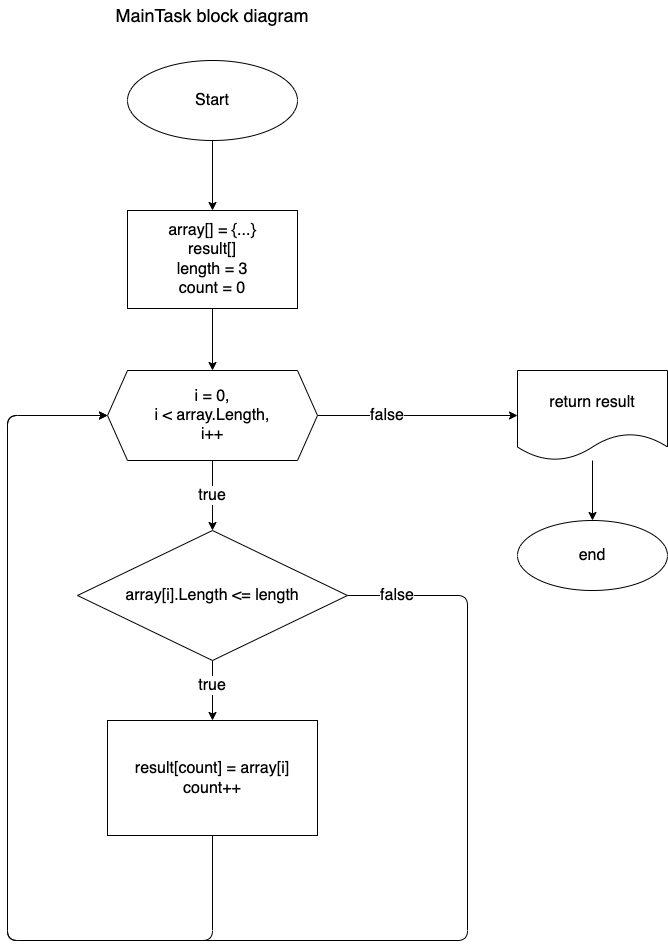

The diagram above was exported from draw.io. Its source (the exported page's mxGraphModel, read from the mxfile embedded in the PNG):
<mxGraphModel dx="1213" dy="780" grid="1" gridSize="10" guides="1" tooltips="1" connect="1" arrows="1" fold="1" page="1" pageScale="1" pageWidth="827" pageHeight="1169" math="0" shadow="0">
  <root>
    <mxCell id="0" />
    <mxCell id="1" parent="0" />
    <mxCell id="2" value="" style="edgeStyle=none;html=1;entryX=0.5;entryY=0;entryDx=0;entryDy=0;" parent="1" source="3" target="5" edge="1">
      <mxGeometry relative="1" as="geometry">
        <mxPoint x="295" y="210" as="targetPoint" />
      </mxGeometry>
    </mxCell>
    <mxCell id="3" value="&lt;font style=&quot;font-size: 16px;&quot;&gt;Start&lt;/font&gt;" style="ellipse;whiteSpace=wrap;html=1;fontSize=16;" parent="1" vertex="1">
      <mxGeometry x="210" y="80" width="170" height="80" as="geometry" />
    </mxCell>
    <mxCell id="4" value="" style="edgeStyle=none;html=1;fontSize=18;" parent="1" source="5" target="7" edge="1">
      <mxGeometry relative="1" as="geometry" />
    </mxCell>
    <mxCell id="5" value="&lt;font style=&quot;font-size: 16px;&quot;&gt;array[] = {...}&lt;br style=&quot;font-size: 16px;&quot;&gt;result[]&lt;br style=&quot;font-size: 16px;&quot;&gt;length = 3&lt;br style=&quot;font-size: 16px;&quot;&gt;count = 0&lt;br style=&quot;font-size: 16px;&quot;&gt;&lt;/font&gt;" style="whiteSpace=wrap;html=1;fontSize=16;" parent="1" vertex="1">
      <mxGeometry x="210" y="230" width="170" height="98" as="geometry" />
    </mxCell>
    <mxCell id="6" value="" style="edgeStyle=none;html=1;fontSize=18;" parent="1" source="7" target="10" edge="1">
      <mxGeometry relative="1" as="geometry" />
    </mxCell>
    <mxCell id="21" style="edgeStyle=none;html=1;" parent="1" source="7" target="19" edge="1">
      <mxGeometry relative="1" as="geometry" />
    </mxCell>
    <mxCell id="7" value="&lt;font style=&quot;font-size: 16px;&quot;&gt;i = 0,&lt;br style=&quot;font-size: 16px;&quot;&gt;i &amp;lt; array.Length,&lt;br style=&quot;font-size: 16px;&quot;&gt;&lt;/font&gt;&lt;font style=&quot;font-size: 16px;&quot;&gt;i++&lt;/font&gt;" style="shape=hexagon;perimeter=hexagonPerimeter2;whiteSpace=wrap;html=1;fixedSize=1;fontSize=16;" parent="1" vertex="1">
      <mxGeometry x="190" y="390" width="210" height="90" as="geometry" />
    </mxCell>
    <mxCell id="8" value="" style="edgeStyle=none;html=1;fontSize=18;" parent="1" source="10" target="12" edge="1">
      <mxGeometry relative="1" as="geometry" />
    </mxCell>
    <mxCell id="9" style="edgeStyle=none;html=1;fontSize=18;entryX=0;entryY=0.5;entryDx=0;entryDy=0;exitX=1;exitY=0.5;exitDx=0;exitDy=0;" parent="1" source="10" target="7" edge="1">
      <mxGeometry relative="1" as="geometry">
        <mxPoint x="100" y="560" as="targetPoint" />
        <mxPoint x="550" y="620" as="sourcePoint" />
        <Array as="points">
          <mxPoint x="550" y="615" />
          <mxPoint x="550" y="960" />
          <mxPoint x="90" y="960" />
          <mxPoint x="90" y="730" />
          <mxPoint x="90" y="435" />
        </Array>
      </mxGeometry>
    </mxCell>
    <mxCell id="10" value="&lt;font style=&quot;font-size: 16px;&quot;&gt;array[i].Length &amp;lt;= length&lt;/font&gt;" style="rhombus;whiteSpace=wrap;html=1;fontSize=16;" parent="1" vertex="1">
      <mxGeometry x="160" y="550" width="270" height="130" as="geometry" />
    </mxCell>
    <mxCell id="11" style="edgeStyle=none;html=1;fontSize=18;entryX=0;entryY=0.5;entryDx=0;entryDy=0;" parent="1" source="12" target="7" edge="1">
      <mxGeometry relative="1" as="geometry">
        <mxPoint x="190" y="440" as="targetPoint" />
        <Array as="points">
          <mxPoint x="295" y="960" />
          <mxPoint x="90" y="960" />
          <mxPoint x="90" y="580" />
          <mxPoint x="90" y="435" />
        </Array>
      </mxGeometry>
    </mxCell>
    <mxCell id="12" value="&lt;font style=&quot;font-size: 16px;&quot;&gt;result[count] = array[i]&lt;br style=&quot;font-size: 16px;&quot;&gt;count++&lt;br style=&quot;font-size: 16px;&quot;&gt;&lt;/font&gt;" style="whiteSpace=wrap;html=1;fontSize=16;" parent="1" vertex="1">
      <mxGeometry x="190" y="740" width="210" height="115" as="geometry" />
    </mxCell>
    <mxCell id="13" value="true" style="text;html=1;strokeColor=none;fillColor=none;align=center;verticalAlign=middle;whiteSpace=wrap;rounded=0;fontSize=16;labelBackgroundColor=default;" parent="1" vertex="1">
      <mxGeometry x="265" y="690" width="60" height="30" as="geometry" />
    </mxCell>
    <mxCell id="14" value="false" style="text;html=1;strokeColor=none;fillColor=none;align=center;verticalAlign=middle;whiteSpace=wrap;rounded=0;labelBackgroundColor=default;fontSize=16;" parent="1" vertex="1">
      <mxGeometry x="450" y="600" width="60" height="30" as="geometry" />
    </mxCell>
    <mxCell id="16" value="true" style="text;html=1;strokeColor=none;fillColor=none;align=center;verticalAlign=middle;whiteSpace=wrap;rounded=0;fontSize=16;labelBackgroundColor=default;" parent="1" vertex="1">
      <mxGeometry x="265" y="500" width="60" height="30" as="geometry" />
    </mxCell>
    <mxCell id="17" value="MainTask block diagram" style="text;html=1;strokeColor=none;fillColor=none;align=center;verticalAlign=middle;whiteSpace=wrap;rounded=0;labelBackgroundColor=default;fontSize=18;" parent="1" vertex="1">
      <mxGeometry x="130" y="20" width="330" height="30" as="geometry" />
    </mxCell>
    <mxCell id="23" value="" style="edgeStyle=none;html=1;fontSize=14;" parent="1" source="19" target="22" edge="1">
      <mxGeometry relative="1" as="geometry" />
    </mxCell>
    <mxCell id="19" value="return result" style="shape=document;whiteSpace=wrap;html=1;boundedLbl=1;fontSize=16;" parent="1" vertex="1">
      <mxGeometry x="600" y="390" width="150" height="90" as="geometry" />
    </mxCell>
    <mxCell id="22" value="end" style="ellipse;whiteSpace=wrap;html=1;fontSize=16;" parent="1" vertex="1">
      <mxGeometry x="600" y="540" width="150" height="70" as="geometry" />
    </mxCell>
    <mxCell id="24" value="false" style="text;html=1;strokeColor=none;fillColor=none;align=center;verticalAlign=middle;whiteSpace=wrap;rounded=0;labelBackgroundColor=default;fontSize=16;" parent="1" vertex="1">
      <mxGeometry x="440" y="420" width="60" height="30" as="geometry" />
    </mxCell>
  </root>
</mxGraphModel>